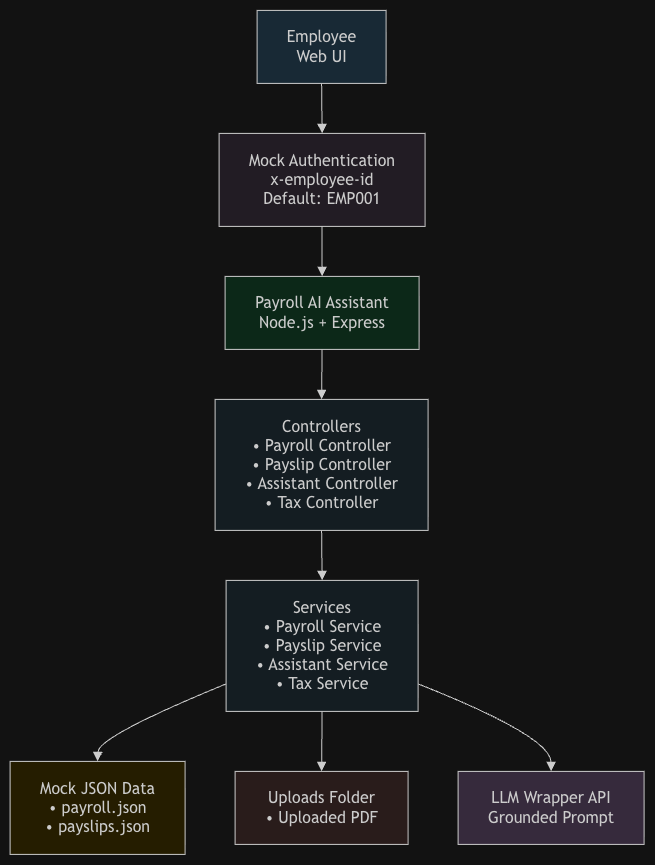

The diagram above was exported from draw.io. Its source (the exported page's mxGraphModel, read from the mxfile embedded in the PNG):
<mxGraphModel dx="1038" dy="573" grid="1" gridSize="10" guides="1" tooltips="1" connect="1" arrows="1" fold="1" page="1" pageScale="1" pageWidth="827" pageHeight="1169" math="0" shadow="0">
  <root>
    <mxCell id="0" />
    <mxCell id="1" parent="0" />
    <UserObject label="" mermaidData="{&#10;  &quot;data&quot;: &quot;flowchart TB\n\nA[\&quot;Employee&lt;br/&gt;Web UI\&quot;]\n\nB[\&quot;Payroll AI Assistant&lt;br/&gt;Node.js + Express\&quot;]\n\nC[\&quot;Controllers&lt;br/&gt;• Payroll Controller&lt;br/&gt;• Payslip Controller&lt;br/&gt;• Assistant Controller&lt;br/&gt;• Tax Controller\&quot;]\n\nD[\&quot;Services&lt;br/&gt;• Payroll Service&lt;br/&gt;• Payslip Service&lt;br/&gt;• Assistant Service&lt;br/&gt;• Tax Service\&quot;]\n\nE[\&quot;Mock JSON Data&lt;br/&gt;• payroll.json&lt;br/&gt;• payslips.json\&quot;]\n\nF[\&quot;Uploads Folder&lt;br/&gt;• Uploaded PDF\&quot;]\n\nG[\&quot;LLM Wrapper API&lt;br/&gt;Grounded Prompt\&quot;]\n\nH[\&quot;Mock Authentication&lt;br/&gt;x-employee-id&lt;br/&gt;Default: EMP001\&quot;]\n\nA --&gt; H\nH --&gt; B\n\nB --&gt; C\nC --&gt; D\n\nD --&gt; E\nD --&gt; F\nD --&gt; G\n\nstyle A fill:#D6EAF8\nstyle B fill:#D5F5E3\nstyle C fill:#EBF5FB\nstyle D fill:#EBF5FB\nstyle E fill:#FCF3CF\nstyle F fill:#FDEDEC\nstyle G fill:#E8DAEF\nstyle H fill:#F5EEF8&quot;,&#10;  &quot;config&quot;: null&#10;}" id="2">
      <mxCell connectable="0" parent="1" style="group;transparentBounds=1;editIcon=1;lockedGroup=0;groupPadding=10;" vertex="1">
        <mxGeometry as="geometry" />
      </mxCell>
    </UserObject>
    <UserObject label="Employee&#10;Web UI" mermaidId="n:A" mermaidBaseStyle="html=1;whiteSpace=wrap;strokeWidth=1;fillColor=#D6EAF8;strokeColor=light-dark(#9370DB,#cccccc);fontColor=light-dark(#333333,#cccccc);fontFamily=Trebuchet MS,Verdana,Arial,sans-serif;fontSize=16;" mermaidBaseValue="Employee&#10;Web UI" id="3">
      <mxCell parent="2" style="html=1;whiteSpace=wrap;strokeWidth=1;fillColor=#D6EAF8;strokeColor=light-dark(#9370DB,#cccccc);fontColor=light-dark(#333333,#cccccc);fontFamily=Trebuchet MS,Verdana,Arial,sans-serif;fontSize=16;" vertex="1">
        <mxGeometry height="73" width="129" x="277" y="30" as="geometry" />
      </mxCell>
    </UserObject>
    <UserObject label="Payroll AI Assistant&#10;Node.js + Express" mermaidId="n:B" mermaidBaseStyle="html=1;whiteSpace=wrap;strokeWidth=1;fillColor=#D5F5E3;strokeColor=light-dark(#9370DB,#cccccc);fontColor=light-dark(#333333,#cccccc);fontFamily=Trebuchet MS,Verdana,Arial,sans-serif;fontSize=16;" mermaidBaseValue="Payroll AI Assistant&#10;Node.js + Express" id="4">
      <mxCell parent="2" style="html=1;whiteSpace=wrap;strokeWidth=1;fillColor=#D5F5E3;strokeColor=light-dark(#9370DB,#cccccc);fontColor=light-dark(#333333,#cccccc);fontFamily=Trebuchet MS,Verdana,Arial,sans-serif;fontSize=16;" vertex="1">
        <mxGeometry height="73" width="194" x="245" y="296" as="geometry" />
      </mxCell>
    </UserObject>
    <UserObject label="Controllers&#10;• Payroll Controller&#10;• Payslip Controller&#10;• Assistant Controller&#10;• Tax Controller" mermaidId="n:C" mermaidBaseStyle="html=1;whiteSpace=wrap;strokeWidth=1;fillColor=#EBF5FB;strokeColor=light-dark(#9370DB,#cccccc);fontColor=light-dark(#333333,#cccccc);fontFamily=Trebuchet MS,Verdana,Arial,sans-serif;fontSize=16;" mermaidBaseValue="Controllers&#10;• Payroll Controller&#10;• Payslip Controller&#10;• Assistant Controller&#10;• Tax Controller" id="5">
      <mxCell parent="2" style="html=1;whiteSpace=wrap;strokeWidth=1;fillColor=#EBF5FB;strokeColor=light-dark(#9370DB,#cccccc);fontColor=light-dark(#333333,#cccccc);fontFamily=Trebuchet MS,Verdana,Arial,sans-serif;fontSize=16;" vertex="1">
        <mxGeometry height="131" width="213" x="235" y="419" as="geometry" />
      </mxCell>
    </UserObject>
    <UserObject label="Services&#10;• Payroll Service&#10;• Payslip Service&#10;• Assistant Service&#10;• Tax Service" mermaidId="n:D" mermaidBaseStyle="html=1;whiteSpace=wrap;strokeWidth=1;fillColor=#EBF5FB;strokeColor=light-dark(#9370DB,#cccccc);fontColor=light-dark(#333333,#cccccc);fontFamily=Trebuchet MS,Verdana,Arial,sans-serif;fontSize=16;" mermaidBaseValue="Services&#10;• Payroll Service&#10;• Payslip Service&#10;• Assistant Service&#10;• Tax Service" id="6">
      <mxCell parent="2" style="html=1;whiteSpace=wrap;strokeWidth=1;fillColor=#EBF5FB;strokeColor=light-dark(#9370DB,#cccccc);fontColor=light-dark(#333333,#cccccc);fontFamily=Trebuchet MS,Verdana,Arial,sans-serif;fontSize=16;" vertex="1">
        <mxGeometry height="131" width="192" x="246" y="600" as="geometry" />
      </mxCell>
    </UserObject>
    <UserObject label="Mock JSON Data&#10;• payroll.json&#10;• payslips.json" mermaidId="n:E" mermaidBaseStyle="html=1;whiteSpace=wrap;strokeWidth=1;fillColor=#FCF3CF;strokeColor=light-dark(#9370DB,#cccccc);fontColor=light-dark(#333333,#cccccc);fontFamily=Trebuchet MS,Verdana,Arial,sans-serif;fontSize=16;" mermaidBaseValue="Mock JSON Data&#10;• payroll.json&#10;• payslips.json" id="7">
      <mxCell parent="2" style="html=1;whiteSpace=wrap;strokeWidth=1;fillColor=#FCF3CF;strokeColor=light-dark(#9370DB,#cccccc);fontColor=light-dark(#333333,#cccccc);fontFamily=Trebuchet MS,Verdana,Arial,sans-serif;fontSize=16;" vertex="1">
        <mxGeometry height="93" width="175" x="30" y="781" as="geometry" />
      </mxCell>
    </UserObject>
    <UserObject label="Uploads Folder&#10;• Uploaded PDF" mermaidId="n:F" mermaidBaseStyle="html=1;whiteSpace=wrap;strokeWidth=1;fillColor=#FDEDEC;strokeColor=light-dark(#9370DB,#cccccc);fontColor=light-dark(#333333,#cccccc);fontFamily=Trebuchet MS,Verdana,Arial,sans-serif;fontSize=16;" mermaidBaseValue="Uploads Folder&#10;• Uploaded PDF" id="8">
      <mxCell parent="2" style="html=1;whiteSpace=wrap;strokeWidth=1;fillColor=#FDEDEC;strokeColor=light-dark(#9370DB,#cccccc);fontColor=light-dark(#333333,#cccccc);fontFamily=Trebuchet MS,Verdana,Arial,sans-serif;fontSize=16;" vertex="1">
        <mxGeometry height="73" width="173" x="255" y="791" as="geometry" />
      </mxCell>
    </UserObject>
    <UserObject label="LLM Wrapper API&#10;Grounded Prompt" mermaidId="n:G" mermaidBaseStyle="html=1;whiteSpace=wrap;strokeWidth=1;fillColor=#E8DAEF;strokeColor=light-dark(#9370DB,#cccccc);fontColor=light-dark(#333333,#cccccc);fontFamily=Trebuchet MS,Verdana,Arial,sans-serif;fontSize=16;" mermaidBaseValue="LLM Wrapper API&#10;Grounded Prompt" id="9">
      <mxCell parent="2" style="html=1;whiteSpace=wrap;strokeWidth=1;fillColor=#E8DAEF;strokeColor=light-dark(#9370DB,#cccccc);fontColor=light-dark(#333333,#cccccc);fontFamily=Trebuchet MS,Verdana,Arial,sans-serif;fontSize=16;" vertex="1">
        <mxGeometry height="73" width="186" x="478" y="791" as="geometry" />
      </mxCell>
    </UserObject>
    <UserObject label="Mock Authentication&#10;x-employee-id&#10;Default: EMP001" mermaidId="n:H" mermaidBaseStyle="html=1;whiteSpace=wrap;strokeWidth=1;fillColor=#F5EEF8;strokeColor=light-dark(#9370DB,#cccccc);fontColor=light-dark(#333333,#cccccc);fontFamily=Trebuchet MS,Verdana,Arial,sans-serif;fontSize=16;" mermaidBaseValue="Mock Authentication&#10;x-employee-id&#10;Default: EMP001" id="10">
      <mxCell parent="2" style="html=1;whiteSpace=wrap;strokeWidth=1;fillColor=#F5EEF8;strokeColor=light-dark(#9370DB,#cccccc);fontColor=light-dark(#333333,#cccccc);fontFamily=Trebuchet MS,Verdana,Arial,sans-serif;fontSize=16;" vertex="1">
        <mxGeometry height="93" width="206" x="239" y="153" as="geometry" />
      </mxCell>
    </UserObject>
    <UserObject label="" mermaidId="e:A-&gt;H#0" mermaidBaseStyle="curved=1;startArrow=none;endArrow=block;endSize=7;strokeColor=light-dark(#333333,#cccccc);exitX=0.5;exitY=1;entryX=0.5;entryY=0;" mermaidBaseValue="" id="11">
      <mxCell edge="1" parent="2" source="3" style="curved=1;startArrow=none;endArrow=block;endSize=7;strokeColor=light-dark(#333333,#cccccc);exitX=0.5;exitY=1;entryX=0.5;entryY=0;rounded=0;" target="10">
        <mxGeometry relative="1" as="geometry">
          <Array as="points" />
        </mxGeometry>
      </mxCell>
    </UserObject>
    <UserObject label="" mermaidId="e:H-&gt;B#0" mermaidBaseStyle="curved=1;startArrow=none;endArrow=block;endSize=7;strokeColor=light-dark(#333333,#cccccc);exitX=0.5;exitY=1;entryX=0.5;entryY=0;" mermaidBaseValue="" id="12">
      <mxCell edge="1" parent="2" source="10" style="curved=1;startArrow=none;endArrow=block;endSize=7;strokeColor=light-dark(#333333,#cccccc);exitX=0.5;exitY=1;entryX=0.5;entryY=0;rounded=0;" target="4">
        <mxGeometry relative="1" as="geometry">
          <Array as="points" />
        </mxGeometry>
      </mxCell>
    </UserObject>
    <UserObject label="" mermaidId="e:B-&gt;C#0" mermaidBaseStyle="curved=1;startArrow=none;endArrow=block;endSize=7;strokeColor=light-dark(#333333,#cccccc);exitX=0.5;exitY=1;entryX=0.5;entryY=0;" mermaidBaseValue="" id="13">
      <mxCell edge="1" parent="2" source="4" style="curved=1;startArrow=none;endArrow=block;endSize=7;strokeColor=light-dark(#333333,#cccccc);exitX=0.5;exitY=1;entryX=0.5;entryY=0;rounded=0;" target="5">
        <mxGeometry relative="1" as="geometry">
          <Array as="points" />
        </mxGeometry>
      </mxCell>
    </UserObject>
    <UserObject label="" mermaidId="e:C-&gt;D#0" mermaidBaseStyle="curved=1;startArrow=none;endArrow=block;endSize=7;strokeColor=light-dark(#333333,#cccccc);exitX=0.5;exitY=1;entryX=0.5;entryY=0;" mermaidBaseValue="" id="14">
      <mxCell edge="1" parent="2" source="5" style="curved=1;startArrow=none;endArrow=block;endSize=7;strokeColor=light-dark(#333333,#cccccc);exitX=0.5;exitY=1;entryX=0.5;entryY=0;rounded=0;" target="6">
        <mxGeometry relative="1" as="geometry">
          <Array as="points" />
        </mxGeometry>
      </mxCell>
    </UserObject>
    <UserObject label="" mermaidId="e:D-&gt;E#0" mermaidBaseStyle="curved=1;startArrow=none;endArrow=block;endSize=7;strokeColor=light-dark(#333333,#cccccc);exitX=0;exitY=0.79;entryX=0.5;entryY=0;" mermaidBaseValue="" id="15">
      <mxCell edge="1" parent="2" source="6" style="curved=1;startArrow=none;endArrow=block;endSize=7;strokeColor=light-dark(#333333,#cccccc);exitX=0;exitY=0.79;entryX=0.5;entryY=0;rounded=0;" target="7">
        <mxGeometry relative="1" as="geometry">
          <Array as="points">
            <mxPoint x="118" y="756" />
          </Array>
        </mxGeometry>
      </mxCell>
    </UserObject>
    <UserObject label="" mermaidId="e:D-&gt;F#0" mermaidBaseStyle="curved=1;startArrow=none;endArrow=block;endSize=7;strokeColor=light-dark(#333333,#cccccc);exitX=0.5;exitY=1;entryX=0.5;entryY=0;" mermaidBaseValue="" id="16">
      <mxCell edge="1" parent="2" source="6" style="curved=1;startArrow=none;endArrow=block;endSize=7;strokeColor=light-dark(#333333,#cccccc);exitX=0.5;exitY=1;entryX=0.5;entryY=0;rounded=0;" target="8">
        <mxGeometry relative="1" as="geometry">
          <Array as="points" />
        </mxGeometry>
      </mxCell>
    </UserObject>
    <UserObject label="" mermaidId="e:D-&gt;G#0" mermaidBaseStyle="curved=1;startArrow=none;endArrow=block;endSize=7;strokeColor=light-dark(#333333,#cccccc);exitX=1;exitY=0.79;entryX=0.5;entryY=0;" mermaidBaseValue="" id="17">
      <mxCell edge="1" parent="2" source="6" style="curved=1;startArrow=none;endArrow=block;endSize=7;strokeColor=light-dark(#333333,#cccccc);exitX=1;exitY=0.79;entryX=0.5;entryY=0;rounded=0;" target="9">
        <mxGeometry relative="1" as="geometry">
          <Array as="points">
            <mxPoint x="571" y="756" />
          </Array>
        </mxGeometry>
      </mxCell>
    </UserObject>
  </root>
</mxGraphModel>